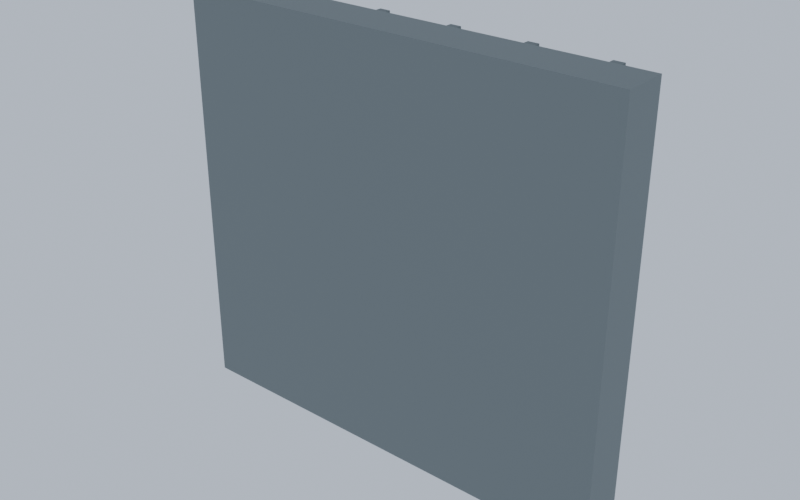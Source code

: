 # Source: Kit_metal_wall.blend  (saved by Blender 5.3.31; exported with 4.5.12 LTS)
import bpy
from mathutils import Matrix  # noqa: F401  (used for matrix-valued properties, if any)

bpy.ops.wm.read_factory_settings(use_empty=True)
scene = bpy.context.scene
scene.name = 'Scene'

# ---- collections
col_kit_metal_wall = bpy.data.collections.new('Kit_metal_wall'); scene.collection.children.link(col_kit_metal_wall)

# ---- materials (node trees are filled in below, after node groups)
mat_corrodedmetal_0 = bpy.data.materials.new('CorrodedMetal_0')
mat_corrodedmetal_1 = bpy.data.materials.new('CorrodedMetal_1')

# ---- material node trees
mat_corrodedmetal_0.use_nodes = True; mat_corrodedmetal_0.node_tree.nodes.clear()
_N = mat_corrodedmetal_0.node_tree.nodes; _L = mat_corrodedmetal_0.node_tree.links
n0 = _N.new('ShaderNodeBsdfPrincipled'); n0.name = 'Principled BSDF'; n0.location = (-200, 100)
n0.inputs[0].default_value = (0.2159, 0.2542, 0.2623, 1.0)
n0.inputs[1].default_value = 0.45
n0.inputs[2].default_value = 0.8
n0.inputs[10].default_value = 0.005
n1 = _N.new('ShaderNodeOutputMaterial'); n1.name = 'Material Output'; n1.location = (200, 100)
_L.new(n0.outputs[0], n1.inputs[0])
n1.is_active_output = True
mat_corrodedmetal_1.use_nodes = True; mat_corrodedmetal_1.node_tree.nodes.clear()
_N = mat_corrodedmetal_1.node_tree.nodes; _L = mat_corrodedmetal_1.node_tree.links
n0 = _N.new('ShaderNodeBsdfPrincipled'); n0.name = 'Principled BSDF'; n0.location = (-200, 100)
n0.inputs[0].default_value = (0.1812, 0.2159, 0.2232, 1.0)
n0.inputs[1].default_value = 0.45
n0.inputs[2].default_value = 0.8
n0.inputs[10].default_value = 0.005
n1 = _N.new('ShaderNodeOutputMaterial'); n1.name = 'Material Output'; n1.location = (200, 100)
_L.new(n0.outputs[0], n1.inputs[0])
n1.is_active_output = True

# ---- world
world_previewworld = bpy.data.worlds.new('PreviewWorld'); scene.world = world_previewworld
world_previewworld.use_nodes = True; world_previewworld.node_tree.nodes.clear()
_N = world_previewworld.node_tree.nodes; _L = world_previewworld.node_tree.links
n0 = _N.new('ShaderNodeBackground'); n0.name = 'Background'; n0.location = (-200, 100)
n0.inputs[0].default_value = (0.55, 0.62, 0.72, 1.0)
n0.inputs[1].default_value = 0.9
n1 = _N.new('ShaderNodeOutputWorld'); n1.name = 'World Output'; n1.location = (200, 100)
_L.new(n0.outputs[0], n1.inputs[0])
n1.is_active_output = True

# ---- meshes
me_wall_1 = bpy.data.meshes.new('Wall_1')
me_wall_1.from_pydata([(-1.5, -0.15, -1.375), (-1.5, -0.15, 1.375), (-1.5, 0.15, -1.375), (-1.5, 0.15, 1.375), (1.5, -0.15, -1.375), (1.5, -0.15, 1.375), (1.5, 0.15, -1.375), (1.5, 0.15, 1.375)], [], [(0, 1, 3, 2), (2, 3, 7, 6), (6, 7, 5, 4), (4, 5, 1, 0), (2, 6, 4, 0), (7, 3, 1, 5)])
me_wall_1.materials.append(mat_corrodedmetal_0)
me_wall_1.update()
me_rib0_2 = bpy.data.meshes.new('Rib0_2')
me_rib0_2.from_pydata([(-0.035, -0.02, -1.375), (-0.035, -0.02, 1.375), (-0.035, 0.02, -1.375), (-0.035, 0.02, 1.375), (0.035, -0.02, -1.375), (0.035, -0.02, 1.375), (0.035, 0.02, -1.375), (0.035, 0.02, 1.375)], [], [(0, 1, 3, 2), (2, 3, 7, 6), (6, 7, 5, 4), (4, 5, 1, 0), (2, 6, 4, 0), (7, 3, 1, 5)])
me_rib0_2.materials.append(mat_corrodedmetal_1)
me_rib0_2.update()
me_rib1_3 = bpy.data.meshes.new('Rib1_3')
me_rib1_3.from_pydata([(-0.035, -0.02, -1.375), (-0.035, -0.02, 1.375), (-0.035, 0.02, -1.375), (-0.035, 0.02, 1.375), (0.035, -0.02, -1.375), (0.035, -0.02, 1.375), (0.035, 0.02, -1.375), (0.035, 0.02, 1.375)], [], [(0, 1, 3, 2), (2, 3, 7, 6), (6, 7, 5, 4), (4, 5, 1, 0), (2, 6, 4, 0), (7, 3, 1, 5)])
me_rib1_3.materials.append(mat_corrodedmetal_1)
me_rib1_3.update()
me_rib2_4 = bpy.data.meshes.new('Rib2_4')
me_rib2_4.from_pydata([(-0.035, -0.02, -1.375), (-0.035, -0.02, 1.375), (-0.035, 0.02, -1.375), (-0.035, 0.02, 1.375), (0.035, -0.02, -1.375), (0.035, -0.02, 1.375), (0.035, 0.02, -1.375), (0.035, 0.02, 1.375)], [], [(0, 1, 3, 2), (2, 3, 7, 6), (6, 7, 5, 4), (4, 5, 1, 0), (2, 6, 4, 0), (7, 3, 1, 5)])
me_rib2_4.materials.append(mat_corrodedmetal_1)
me_rib2_4.update()
me_rib3_5 = bpy.data.meshes.new('Rib3_5')
me_rib3_5.from_pydata([(-0.035, -0.02, -1.375), (-0.035, -0.02, 1.375), (-0.035, 0.02, -1.375), (-0.035, 0.02, 1.375), (0.035, -0.02, -1.375), (0.035, -0.02, 1.375), (0.035, 0.02, -1.375), (0.035, 0.02, 1.375)], [], [(0, 1, 3, 2), (2, 3, 7, 6), (6, 7, 5, 4), (4, 5, 1, 0), (2, 6, 4, 0), (7, 3, 1, 5)])
me_rib3_5.materials.append(mat_corrodedmetal_1)
me_rib3_5.update()
me_rib4_6 = bpy.data.meshes.new('Rib4_6')
me_rib4_6.from_pydata([(-0.035, -0.02, -1.375), (-0.035, -0.02, 1.375), (-0.035, 0.02, -1.375), (-0.035, 0.02, 1.375), (0.035, -0.02, -1.375), (0.035, -0.02, 1.375), (0.035, 0.02, -1.375), (0.035, 0.02, 1.375)], [], [(0, 1, 3, 2), (2, 3, 7, 6), (6, 7, 5, 4), (4, 5, 1, 0), (2, 6, 4, 0), (7, 3, 1, 5)])
me_rib4_6.materials.append(mat_corrodedmetal_1)
me_rib4_6.update()
me_rib5_7 = bpy.data.meshes.new('Rib5_7')
me_rib5_7.from_pydata([(-0.035, -0.02, -1.375), (-0.035, -0.02, 1.375), (-0.035, 0.02, -1.375), (-0.035, 0.02, 1.375), (0.035, -0.02, -1.375), (0.035, -0.02, 1.375), (0.035, 0.02, -1.375), (0.035, 0.02, 1.375)], [], [(0, 1, 3, 2), (2, 3, 7, 6), (6, 7, 5, 4), (4, 5, 1, 0), (2, 6, 4, 0), (7, 3, 1, 5)])
me_rib5_7.materials.append(mat_corrodedmetal_1)
me_rib5_7.update()

# ---- objects
ob_wall = bpy.data.objects.new('Wall', me_wall_1)
ob_rib0 = bpy.data.objects.new('Rib0', me_rib0_2)
ob_rib1 = bpy.data.objects.new('Rib1', me_rib1_3)
ob_rib2 = bpy.data.objects.new('Rib2', me_rib2_4)
ob_rib3 = bpy.data.objects.new('Rib3', me_rib3_5)
ob_rib4 = bpy.data.objects.new('Rib4', me_rib4_6)
ob_rib5 = bpy.data.objects.new('Rib5', me_rib5_7)

# ---- transforms, parenting, visibility, modifiers, constraints
ob_wall.location = (0.0, 0.0, 0.0)
ob_rib0.location = (-1.25, 0.17, 0.0)
ob_rib1.location = (-0.75, 0.17, 0.0)
ob_rib2.location = (-0.25, 0.17, 0.0)
ob_rib3.location = (0.25, 0.17, 0.0)
ob_rib4.location = (0.75, 0.17, 0.0)
ob_rib5.location = (1.25, 0.17, 0.0)

# ---- collection membership
col_kit_metal_wall.objects.link(ob_wall)
col_kit_metal_wall.objects.link(ob_rib0)
col_kit_metal_wall.objects.link(ob_rib1)
col_kit_metal_wall.objects.link(ob_rib2)
col_kit_metal_wall.objects.link(ob_rib3)
col_kit_metal_wall.objects.link(ob_rib4)
col_kit_metal_wall.objects.link(ob_rib5)

# ---- scene / render settings (as saved in the file)
scene.frame_start = 1; scene.frame_end = 250; scene.frame_set(1)
scene.render.engine = 'CYCLES'
scene.render.resolution_x = 640
scene.render.resolution_y = 400
scene.render.bake_bias = 0.0
scene.render.bake_samples = 0
scene.render.compositor_device = 'GPU'
scene.cycles.samples = 20
scene.eevee.use_volume_custom_range = False
scene.eevee.fast_gi_thickness_near = 0.1
scene.eevee.fast_gi_thickness_far = 0.0
scene.eevee.ray_tracing_options.screen_trace_thickness = 0.1
scene.view_settings.view_transform = 'Filmic'
bpy.context.view_layer.update()

# ---- added for rendering (the .blend has no active camera): camera
cam_auto = bpy.data.cameras.new('AutoCamera')
cam_auto.lens = 50.0
cam_auto.sensor_width = 36.0
cam_auto.clip_end = 1000.0
ob_auto_camera = bpy.data.objects.new('AutoCamera', cam_auto)
scene.collection.objects.link(ob_auto_camera)
ob_auto_camera.location = (3.77851, -4.51421, 3.02281)
ob_auto_camera.rotation_euler = (1.09748, -7.21219e-08, 0.694738)
scene.camera = ob_auto_camera
bpy.context.view_layer.update()
